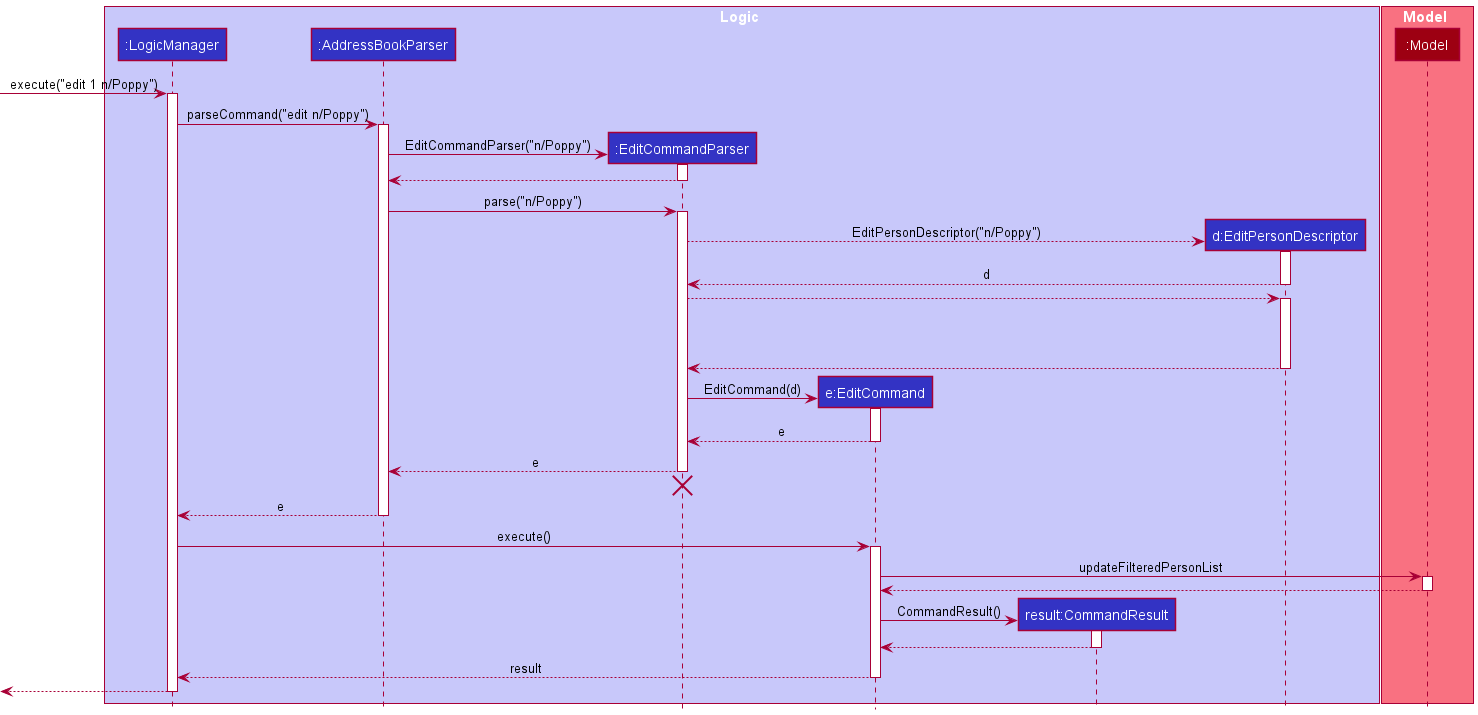

The diagram above was rendered by PlantUML. Its source (embedded in the PNG):
@startuml
!include style.puml

box Logic LOGIC_COLOR_T1
participant ":LogicManager" as LogicManager LOGIC_COLOR
participant ":AddressBookParser" as AddressBookParser LOGIC_COLOR
participant ":EditCommandParser" as EditCommandParser LOGIC_COLOR
participant "e:EditCommand" as EditCommand LOGIC_COLOR
participant "result:CommandResult" as CommandResult LOGIC_COLOR
participant "d:EditPersonDescriptor" as EditPersonDescriptor LOGIC_COLOR
end box


box Model MODEL_COLOR_T1
participant ":Model" as Model MODEL_COLOR
end box

[-> LogicManager : execute("edit 1 n/Poppy")
activate LogicManager

LogicManager -> AddressBookParser : parseCommand("edit n/Poppy")
activate AddressBookParser

create EditCommandParser
AddressBookParser -> EditCommandParser : EditCommandParser("n/Poppy")
activate EditCommandParser

EditCommandParser --> AddressBookParser
deactivate EditCommandParser

AddressBookParser -> EditCommandParser : parse("n/Poppy")
activate EditCommandParser

create EditPersonDescriptor
EditCommandParser --> EditPersonDescriptor : EditPersonDescriptor("n/Poppy")
activate EditPersonDescriptor
EditPersonDescriptor --> EditCommandParser : d
deactivate EditPersonDescriptor

EditCommandParser --> EditPersonDescriptor
activate EditPersonDescriptor
EditPersonDescriptor -[hidden]-> EditCommandParser
EditPersonDescriptor -[hidden]-> EditCommandParser
EditPersonDescriptor -[hidden]-> EditCommandParser
EditPersonDescriptor -[hidden]-> EditCommandParser
EditPersonDescriptor --> EditCommandParser
deactivate EditPersonDescriptor

create EditCommand
EditCommandParser -> EditCommand : EditCommand(d)
activate EditCommand

EditCommand --> EditCommandParser : e
deactivate EditCommand

EditCommandParser --> AddressBookParser : e
deactivate EditCommandParser
'Hidden arrow to position the destroy marker below the end of the activation bar.
EditCommandParser -[hidden]-> AddressBookParser
destroy EditCommandParser

AddressBookParser --> LogicManager : e
deactivate AddressBookParser

LogicManager -> EditCommand : execute()
activate EditCommand

EditCommand -> Model : updateFilteredPersonList
activate Model

Model --> EditCommand
deactivate Model

create CommandResult
EditCommand -> CommandResult : CommandResult()
activate CommandResult

CommandResult --> EditCommand
deactivate CommandResult

EditCommand --> LogicManager : result
deactivate EditCommand

[<--LogicManager
deactivate LogicManager
@enduml